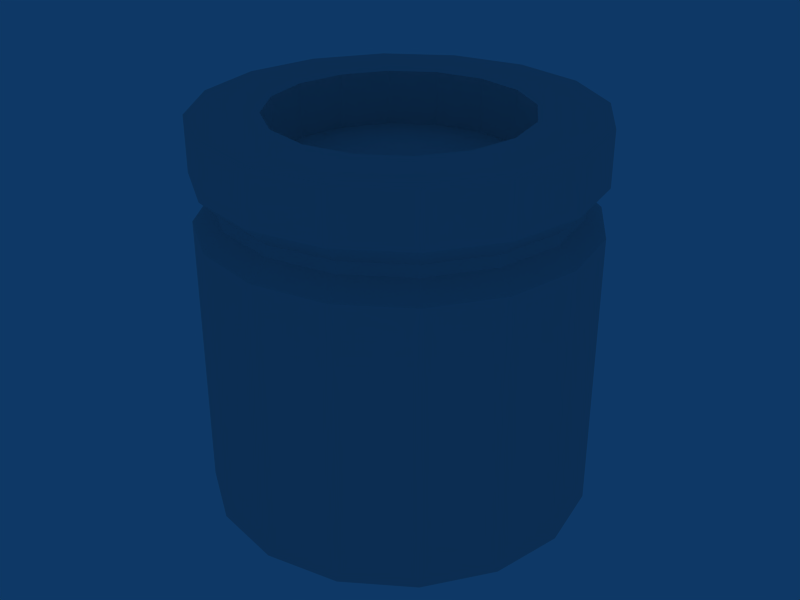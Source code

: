 # Source: p2_round_indented.blend  (saved by Blender 2.48.1; exported with 4.5.12 LTS)
import bpy
from mathutils import Matrix  # noqa: F401  (used for matrix-valued properties, if any)

bpy.ops.wm.read_factory_settings(use_empty=True)
scene = bpy.context.scene
scene.name = 'Scene'

# ---- collections
col_collection_1 = bpy.data.collections.new('Collection 1'); scene.collection.children.link(col_collection_1)

# ---- world
world_world = bpy.data.worlds.new('World'); scene.world = world_world
world_world.color = (0.05656, 0.2208, 0.4)
world_world.use_sun_shadow = False
world_world.sun_shadow_jitter_overblur = 0.0
world_world.cycles.sampling_method = 'MANUAL'
world_world.cycles.sample_map_resolution = 256

# ---- meshes
me_cube = bpy.data.meshes.new('Cube')
me_cube.from_pydata([(0.007071, 0.007071, -1.01), (0.009239, 0.003827, -1.01), (0.01, -4.371e-10, -1.01), (0.009239, -0.003827, -1.01), (0.007071, -0.007071, -1.01), (0.003827, -0.009239, -1.01), (1.51e-09, -0.01, -1.01), (-0.003827, -0.009239, -1.01), (-0.007071, -0.007071, -1.01), (-0.009239, -0.003827, -1.01), (-0.01, 1.192e-10, -1.01), (-0.009239, 0.003827, -1.01), (-0.007071, 0.007071, -1.01), (-0.003827, 0.009239, -1.01), (6.517e-09, 0.01, -1.01), (0.003827, 0.009239, -1.01), (0.007071, 0.007071, -0.99), (0.009239, 0.003827, -0.99), (0.01, -1.291e-08, -0.99), (0.009239, -0.003827, -0.99), (0.007071, -0.007071, -0.99), (0.003827, -0.009239, -0.99), (-1.931e-08, -0.01, -0.99), (-0.003827, -0.009239, -0.99), (-0.007071, -0.007071, -0.99), (-0.009239, -0.003827, -0.99), (-0.01, 2.571e-08, -0.99), (-0.009239, 0.003827, -0.99), (-0.007071, 0.007071, -0.99), (-0.003827, 0.009239, -0.99), (3.211e-08, 0.01, -0.99), (0.003827, 0.009239, -0.99), (0.0, 0.0, -1.01), (0.009239, 0.003827, -0.9953), (0.008315, 0.003444, -0.9944), (0.008315, 0.003444, -0.9938), (0.009239, 0.003827, -0.9928), (0.007071, 0.007071, -0.9953), (0.006364, 0.006364, -0.9944), (0.006364, 0.006364, -0.9938), (0.007071, 0.007071, -0.9928), (0.01, -2.933e-09, -0.9953), (0.009, -4.722e-09, -0.9944), (0.009, -6.968e-09, -0.9938), (0.01, -1.042e-08, -0.9928), (0.009239, -0.003827, -0.9953), (0.008315, -0.003444, -0.9944), (0.008315, -0.003444, -0.9938), (0.009239, -0.003827, -0.9928), (0.007071, -0.007071, -0.9953), (0.006364, -0.006364, -0.9944), (0.006364, -0.006364, -0.9938), (0.007071, -0.007071, -0.9928), (0.003827, -0.009239, -0.9953), (0.003444, -0.008315, -0.9944), (0.003444, -0.008315, -0.9938), (0.003827, -0.009239, -0.9928), (-2.654e-09, -0.01, -0.9953), (-5.907e-09, -0.009, -0.9944), (-9.655e-09, -0.009, -0.9938), (-1.515e-08, -0.01, -0.9928), (-0.003827, -0.009239, -0.9953), (-0.003444, -0.008315, -0.9944), (-0.003444, -0.008315, -0.9938), (-0.003827, -0.009239, -0.9928), (-0.007071, -0.007071, -0.9953), (-0.006364, -0.006364, -0.9944), (-0.006364, -0.006364, -0.9938), (-0.007071, -0.007071, -0.9928), (-0.009239, -0.003827, -0.9953), (-0.008315, -0.003444, -0.9944), (-0.008315, -0.003444, -0.9938), (-0.009239, -0.003827, -0.9928), (-0.01, 5.237e-09, -0.9953), (-0.009, 9.483e-09, -0.9944), (-0.009, 1.409e-08, -0.9938), (-0.01, 2.059e-08, -0.9928), (-0.009239, 0.003827, -0.9953), (-0.008315, 0.003444, -0.9944), (-0.008315, 0.003444, -0.9938), (-0.009239, 0.003827, -0.9928), (-0.007071, 0.007071, -0.9953), (-0.006364, 0.006364, -0.9944), (-0.006364, 0.006364, -0.9938), (-0.007071, 0.007071, -0.9928), (-0.003827, 0.009239, -0.9953), (-0.003444, 0.008315, -0.9944), (-0.003444, 0.008315, -0.9938), (-0.003827, 0.009239, -0.9928), (1.163e-08, 0.01, -0.9953), (1.531e-08, 0.009, -0.9944), (1.991e-08, 0.009, -0.9938), (2.699e-08, 0.01, -0.9928), (0.003827, 0.009239, -0.9953), (0.003444, 0.008315, -0.9944), (0.003444, 0.008315, -0.9938), (0.003827, 0.009239, -0.9928), (0.004596, 0.004596, -0.99), (0.006005, 0.002487, -0.99), (0.0065, -8.927e-09, -0.99), (0.006005, -0.002487, -0.99), (0.004596, -0.004596, -0.99), (0.002487, -0.006005, -0.99), (-1.29e-08, -0.0065, -0.99), (-0.002487, -0.006005, -0.99), (-0.004596, -0.004596, -0.99), (-0.006005, -0.002487, -0.99), (-0.0065, 1.618e-08, -0.99), (-0.006005, 0.002487, -0.99), (-0.004596, 0.004596, -0.99), (-0.002487, 0.006005, -0.99), (2.053e-08, 0.0065, -0.99), (0.002487, 0.006005, -0.99), (0.004596, 0.004596, -0.9928), (0.002487, 0.006005, -0.9928), (2.053e-08, 0.0065, -0.9928), (-0.002487, 0.006005, -0.9928), (-0.004596, 0.004596, -0.9928), (-0.006005, 0.002487, -0.9928), (-0.0065, 1.618e-08, -0.9928), (-0.006005, -0.002487, -0.9928), (-0.004596, -0.004596, -0.9928), (-0.002487, -0.006005, -0.9928), (-1.29e-08, -0.0065, -0.9928), (0.002487, -0.006005, -0.9928), (0.004596, -0.004596, -0.9928), (0.006005, -0.002487, -0.9928), (0.0065, -8.927e-09, -0.9928), (0.006005, 0.002487, -0.9928), (-6.854e-15, -1.285e-14, -0.9928)], [], [(32, 0, 1), (32, 1, 2), (32, 2, 3), (32, 3, 4), (32, 4, 5), (32, 5, 6), (32, 6, 7), (32, 7, 8), (32, 8, 9), (32, 9, 10), (32, 10, 11), (32, 11, 12), (32, 12, 13), (32, 13, 14), (32, 14, 15), (15, 0, 32), (0, 37, 33, 1), (37, 38, 34, 33), (38, 39, 35, 34), (39, 40, 36, 35), (40, 16, 17, 36), (1, 33, 41, 2), (33, 34, 42, 41), (34, 35, 43, 42), (35, 36, 44, 43), (36, 17, 18, 44), (2, 41, 45, 3), (41, 42, 46, 45), (42, 43, 47, 46), (43, 44, 48, 47), (44, 18, 19, 48), (3, 45, 49, 4), (45, 46, 50, 49), (46, 47, 51, 50), (47, 48, 52, 51), (48, 19, 20, 52), (4, 49, 53, 5), (49, 50, 54, 53), (50, 51, 55, 54), (51, 52, 56, 55), (52, 20, 21, 56), (5, 53, 57, 6), (53, 54, 58, 57), (54, 55, 59, 58), (55, 56, 60, 59), (56, 21, 22, 60), (6, 57, 61, 7), (57, 58, 62, 61), (58, 59, 63, 62), (59, 60, 64, 63), (60, 22, 23, 64), (7, 61, 65, 8), (61, 62, 66, 65), (62, 63, 67, 66), (63, 64, 68, 67), (64, 23, 24, 68), (8, 65, 69, 9), (65, 66, 70, 69), (66, 67, 71, 70), (67, 68, 72, 71), (68, 24, 25, 72), (9, 69, 73, 10), (69, 70, 74, 73), (70, 71, 75, 74), (71, 72, 76, 75), (72, 25, 26, 76), (10, 73, 77, 11), (73, 74, 78, 77), (74, 75, 79, 78), (75, 76, 80, 79), (76, 26, 27, 80), (11, 77, 81, 12), (77, 78, 82, 81), (78, 79, 83, 82), (79, 80, 84, 83), (80, 27, 28, 84), (12, 81, 85, 13), (81, 82, 86, 85), (82, 83, 87, 86), (83, 84, 88, 87), (84, 28, 29, 88), (13, 85, 89, 14), (85, 86, 90, 89), (86, 87, 91, 90), (87, 88, 92, 91), (88, 29, 30, 92), (14, 89, 93, 15), (89, 90, 94, 93), (90, 91, 95, 94), (91, 92, 96, 95), (92, 30, 31, 96), (16, 40, 96, 31), (40, 39, 95, 96), (39, 38, 94, 95), (38, 37, 93, 94), (37, 0, 15, 93), (16, 97, 98, 17), (17, 98, 99, 18), (18, 99, 100, 19), (19, 100, 101, 20), (20, 101, 102, 21), (21, 102, 103, 22), (22, 103, 104, 23), (23, 104, 105, 24), (24, 105, 106, 25), (25, 106, 107, 26), (26, 107, 108, 27), (27, 108, 109, 28), (28, 109, 110, 29), (29, 110, 111, 30), (30, 111, 112, 31), (31, 112, 97, 16), (97, 112, 114, 113), (112, 111, 115, 114), (111, 110, 116, 115), (110, 109, 117, 116), (109, 108, 118, 117), (108, 107, 119, 118), (107, 106, 120, 119), (106, 105, 121, 120), (105, 104, 122, 121), (104, 103, 123, 122), (103, 102, 124, 123), (102, 101, 125, 124), (101, 100, 126, 125), (100, 99, 127, 126), (99, 98, 128, 127), (98, 97, 113, 128), (114, 129, 113), (115, 129, 114), (116, 129, 115), (117, 129, 116), (118, 129, 117), (119, 129, 118), (120, 129, 119), (121, 129, 120), (122, 129, 121), (123, 129, 122), (124, 129, 123), (125, 129, 124), (126, 129, 125), (127, 129, 126), (128, 129, 127), (113, 129, 128)])
_uv = me_cube.uv_layers.new(name='UVTex')
_uv.uv.foreach_set('vector', [0.2482, 0.7533, 0.4197, 0.9248, 0.4723, 0.8461, 0.2482, 0.7533, 0.4723, 0.8461, 0.4907, 0.7533, 0.2482, 0.7533, 0.4907, 0.7533, 0.4723, 0.6605, 0.2482, 0.7533, 0.4723, 0.6605, 0.4197, 0.5818, 0.2482, 0.7533, 0.4197, 0.5818, 0.341, 0.5293, 0.2482, 0.7533, 0.341, 0.5293, 0.2482, 0.5108, 0.2482, 0.7533, 0.2482, 0.5108, 0.1554, 0.5293, 0.2482, 0.7533, 0.1554, 0.5293, 0.07676, 0.5818, 0.2482, 0.7533, 0.07676, 0.5818, 0.02419, 0.6605, 0.2482, 0.7533, 0.02419, 0.6605, 0.00573, 0.7533, 0.2482, 0.7533, 0.00573, 0.7533, 0.02419, 0.8461, 0.2482, 0.7533, 0.02419, 0.8461, 0.07676, 0.9248, 0.2482, 0.7533, 0.07676, 0.9248, 0.1554, 0.9773, 0.2482, 0.7533, 0.1554, 0.9773, 0.2482, 0.9958, 0.2482, 0.7533, 0.2482, 0.9958, 0.341, 0.9773, 0.341, 0.9773, 0.4197, 0.9248, 0.2482, 0.7533, 0.3623, 0.9812, 0.361, 0.5203, 0.4729, 0.5199, 0.4743, 0.9809, 0.009694, 0.8714, 0.009694, 0.7886, 0.1191, 0.7886, 0.1191, 0.8714, 0.01732, 0.4581, 0.01732, 0.4167, 0.1268, 0.4167, 0.1268, 0.4581, 0.009694, 0.7058, 0.009694, 0.623, 0.1191, 0.623, 0.1191, 0.7058, 0.009694, 0.623, 0.009694, 0.5402, 0.1191, 0.5402, 0.1191, 0.623, 0.03617, 0.9868, 0.03485, 0.5259, 0.1468, 0.5255, 0.1481, 0.9864, 0.1191, 0.8714, 0.1191, 0.7886, 0.2482, 0.7886, 0.2482, 0.8714, 0.1268, 0.4581, 0.1268, 0.4167, 0.2559, 0.4167, 0.2559, 0.4581, 0.1191, 0.7058, 0.1191, 0.623, 0.2482, 0.623, 0.2482, 0.7058, 0.1191, 0.623, 0.1191, 0.5402, 0.2482, 0.5402, 0.2482, 0.623, 0.1481, 0.9864, 0.1468, 0.5255, 0.2587, 0.5251, 0.26, 0.9861, 0.2482, 0.8714, 0.2482, 0.7886, 0.3773, 0.7886, 0.3773, 0.8714, 0.2559, 0.4581, 0.2559, 0.4167, 0.385, 0.4167, 0.385, 0.4581, 0.2482, 0.7058, 0.2482, 0.623, 0.3773, 0.623, 0.3773, 0.7058, 0.2482, 0.623, 0.2482, 0.5402, 0.3773, 0.5402, 0.3773, 0.623, 0.26, 0.9861, 0.2587, 0.5251, 0.3706, 0.5247, 0.372, 0.9857, 0.3773, 0.8714, 0.3773, 0.7886, 0.4868, 0.7886, 0.4868, 0.8714, 0.385, 0.4581, 0.385, 0.4167, 0.4944, 0.4167, 0.4944, 0.4581, 0.3773, 0.7058, 0.3773, 0.623, 0.4868, 0.623, 0.4868, 0.7058, 0.3773, 0.623, 0.3773, 0.5402, 0.4868, 0.5402, 0.4868, 0.623, 0.02352, 0.9917, 0.02223, 0.5307, 0.1342, 0.5303, 0.1354, 0.9913, 0.009694, 0.8714, 0.009694, 0.7886, 0.1191, 0.7886, 0.1191, 0.8714, 0.01732, 0.4581, 0.01732, 0.4167, 0.1268, 0.4167, 0.1268, 0.4581, 0.009694, 0.7058, 0.009694, 0.623, 0.1191, 0.623, 0.1191, 0.7058, 0.009694, 0.623, 0.009694, 0.5402, 0.1191, 0.5402, 0.1191, 0.623, 0.1354, 0.9913, 0.1342, 0.5303, 0.2461, 0.53, 0.2474, 0.9909, 0.1191, 0.8714, 0.1191, 0.7886, 0.2482, 0.7886, 0.2482, 0.8714, 0.1268, 0.4581, 0.1268, 0.4167, 0.2559, 0.4167, 0.2559, 0.4581, 0.1191, 0.7058, 0.1191, 0.623, 0.2482, 0.623, 0.2482, 0.7058, 0.1191, 0.623, 0.1191, 0.5402, 0.2482, 0.5402, 0.2482, 0.623, 0.2474, 0.9909, 0.2461, 0.53, 0.358, 0.5296, 0.3593, 0.9906, 0.2482, 0.8714, 0.2482, 0.7886, 0.3773, 0.7886, 0.3773, 0.8714, 0.2559, 0.4581, 0.2559, 0.4167, 0.385, 0.4167, 0.385, 0.4581, 0.2482, 0.7058, 0.2482, 0.623, 0.3773, 0.623, 0.3773, 0.7058, 0.2482, 0.623, 0.2482, 0.5402, 0.3773, 0.5402, 0.3773, 0.623, 0.3593, 0.9906, 0.358, 0.5296, 0.4699, 0.5292, 0.4712, 0.9902, 0.3773, 0.8714, 0.3773, 0.7886, 0.4868, 0.7886, 0.4868, 0.8714, 0.385, 0.4581, 0.385, 0.4167, 0.4944, 0.4167, 0.4944, 0.4581, 0.3773, 0.7058, 0.3773, 0.623, 0.4868, 0.623, 0.4868, 0.7058, 0.3773, 0.623, 0.3773, 0.5402, 0.4868, 0.5402, 0.4868, 0.623, 0.03016, 0.9902, 0.02887, 0.5292, 0.1408, 0.5288, 0.1421, 0.9898, 0.4868, 0.8714, 0.4868, 0.7886, 0.3773, 0.7886, 0.3773, 0.8714, 0.4944, 0.4581, 0.4944, 0.4167, 0.385, 0.4167, 0.385, 0.4581, 0.4868, 0.7058, 0.4868, 0.623, 0.3773, 0.623, 0.3773, 0.7058, 0.4868, 0.623, 0.4868, 0.5402, 0.3773, 0.5402, 0.3773, 0.623, 0.1421, 0.9898, 0.1408, 0.5288, 0.2527, 0.5285, 0.254, 0.9894, 0.3773, 0.8714, 0.3773, 0.7886, 0.2482, 0.7886, 0.2482, 0.8714, 0.385, 0.4581, 0.385, 0.4167, 0.2559, 0.4167, 0.2559, 0.4581, 0.3773, 0.7058, 0.3773, 0.623, 0.2482, 0.623, 0.2482, 0.7058, 0.3773, 0.623, 0.3773, 0.5402, 0.2482, 0.5402, 0.2482, 0.623, 0.254, 0.9894, 0.2527, 0.5285, 0.3646, 0.5281, 0.366, 0.9891, 0.2482, 0.8714, 0.2482, 0.7886, 0.1191, 0.7886, 0.1191, 0.8714, 0.2559, 0.4581, 0.2559, 0.4167, 0.1268, 0.4167, 0.1268, 0.4581, 0.2482, 0.7058, 0.2482, 0.623, 0.1191, 0.623, 0.1191, 0.7058, 0.2482, 0.623, 0.2482, 0.5402, 0.1191, 0.5402, 0.1191, 0.623, 0.366, 0.9891, 0.3646, 0.5281, 0.4766, 0.5277, 0.4779, 0.9887, 0.1191, 0.8714, 0.1191, 0.7886, 0.009692, 0.7886, 0.009693, 0.8714, 0.1268, 0.4581, 0.1268, 0.4167, 0.01732, 0.4167, 0.01732, 0.4581, 0.1191, 0.7058, 0.1191, 0.623, 0.009691, 0.623, 0.009691, 0.7058, 0.1191, 0.623, 0.1191, 0.5402, 0.00969, 0.5402, 0.009691, 0.623, 0.3766, 0.9857, 0.3752, 0.5247, 0.4872, 0.5244, 0.4885, 0.9853, 0.4868, 0.8714, 0.4868, 0.7886, 0.3773, 0.7886, 0.3773, 0.8714, 0.4944, 0.4581, 0.4944, 0.4167, 0.385, 0.4167, 0.385, 0.4581, 0.4868, 0.7058, 0.4868, 0.623, 0.3773, 0.623, 0.3773, 0.7058, 0.4868, 0.623, 0.4868, 0.5402, 0.3773, 0.5402, 0.3773, 0.623, 0.02655, 0.9824, 0.02524, 0.5214, 0.1372, 0.521, 0.1385, 0.982, 0.3773, 0.8714, 0.3773, 0.7886, 0.2482, 0.7886, 0.2482, 0.8714, 0.385, 0.4581, 0.385, 0.4167, 0.2559, 0.4167, 0.2559, 0.4581, 0.3773, 0.7058, 0.3773, 0.623, 0.2482, 0.623, 0.2482, 0.7058, 0.3773, 0.623, 0.3773, 0.5402, 0.2482, 0.5402, 0.2482, 0.623, 0.1385, 0.982, 0.1372, 0.521, 0.2491, 0.5207, 0.2504, 0.9816, 0.2482, 0.8714, 0.2482, 0.7886, 0.1191, 0.7886, 0.1191, 0.8714, 0.2559, 0.4581, 0.2559, 0.4167, 0.1268, 0.4167, 0.1268, 0.4581, 0.2482, 0.7058, 0.2482, 0.623, 0.1191, 0.623, 0.1191, 0.7058, 0.2482, 0.623, 0.2482, 0.5402, 0.1191, 0.5402, 0.1191, 0.623, 0.009694, 0.5402, 0.009694, 0.623, 0.1191, 0.623, 0.1191, 0.5402, 0.009694, 0.623, 0.009694, 0.7058, 0.1191, 0.7058, 0.1191, 0.623, 0.01732, 0.4167, 0.01732, 0.4581, 0.1268, 0.4581, 0.1268, 0.4167, 0.009694, 0.7886, 0.009694, 0.8714, 0.1191, 0.8714, 0.1191, 0.7886, 0.361, 0.5203, 0.3623, 0.9812, 0.2504, 0.9816, 0.2491, 0.5207, 0.4276, 0.926, 0.3657, 0.8641, 0.4009, 0.8114, 0.4818, 0.8449, 0.4818, 0.8449, 0.4009, 0.8114, 0.4133, 0.7492, 0.5008, 0.7492, 0.5008, 0.7492, 0.4133, 0.7492, 0.4009, 0.687, 0.4818, 0.6535, 0.4818, 0.6535, 0.4009, 0.687, 0.3657, 0.6343, 0.4276, 0.5724, 0.4276, 0.5724, 0.3657, 0.6343, 0.313, 0.5991, 0.3465, 0.5182, 0.3465, 0.5182, 0.313, 0.5991, 0.2508, 0.5867, 0.2508, 0.4992, 0.2508, 0.4992, 0.2508, 0.5867, 0.1886, 0.5991, 0.1551, 0.5182, 0.1551, 0.5182, 0.1886, 0.5991, 0.1359, 0.6343, 0.074, 0.5724, 0.074, 0.5724, 0.1359, 0.6343, 0.1007, 0.687, 0.01981, 0.6535, 0.01981, 0.6535, 0.1007, 0.687, 0.08828, 0.7492, 0.0007813, 0.7492, 0.0007813, 0.7492, 0.08828, 0.7492, 0.1007, 0.8114, 0.01981, 0.8449, 0.01981, 0.8449, 0.1007, 0.8114, 0.1359, 0.8641, 0.07401, 0.926, 0.07401, 0.926, 0.1359, 0.8641, 0.1886, 0.8993, 0.1551, 0.9802, 0.1551, 0.9802, 0.1886, 0.8993, 0.2508, 0.9117, 0.2508, 0.9992, 0.2508, 0.9992, 0.2508, 0.9117, 0.313, 0.8993, 0.3465, 0.9802, 0.3465, 0.9802, 0.313, 0.8993, 0.3657, 0.8641, 0.4276, 0.926, 0.397, 0.9414, 0.3322, 0.9414, 0.3322, 0.8424, 0.397, 0.8424, 0.3322, 0.9414, 0.2556, 0.9414, 0.2556, 0.8424, 0.3322, 0.8424, 0.2556, 0.9414, 0.1791, 0.9414, 0.1791, 0.8424, 0.2556, 0.8424, 0.1791, 0.9414, 0.1142, 0.9414, 0.1142, 0.8424, 0.1791, 0.8424, 0.1142, 0.9414, 0.07085, 0.9414, 0.07085, 0.8424, 0.1142, 0.8424, 0.07085, 0.9414, 0.01109, 0.9414, 0.01109, 0.8424, 0.07085, 0.8424, 0.01109, 0.9414, 0.07084, 0.9414, 0.07084, 0.8424, 0.01109, 0.8424, 0.07084, 0.9414, 0.1142, 0.9414, 0.1142, 0.8424, 0.07084, 0.8424, 0.1142, 0.9414, 0.1791, 0.9414, 0.1791, 0.8424, 0.1142, 0.8424, 0.1791, 0.9414, 0.2556, 0.9414, 0.2556, 0.8424, 0.1791, 0.8424, 0.2556, 0.9414, 0.3322, 0.9414, 0.3322, 0.8424, 0.2556, 0.8424, 0.3322, 0.9414, 0.397, 0.9414, 0.397, 0.8424, 0.3322, 0.8424, 0.397, 0.9414, 0.4404, 0.9414, 0.4404, 0.8424, 0.397, 0.8424, 0.4404, 0.9414, 0.49, 0.9414, 0.49, 0.8424, 0.4404, 0.8424, 0.49, 0.9414, 0.4404, 0.9414, 0.4404, 0.8424, 0.49, 0.8424, 0.4404, 0.9414, 0.397, 0.9414, 0.397, 0.8424, 0.4404, 0.8424, 0.3513, 0.4684, 0.2631, 0.2556, 0.426, 0.4185, 0.2631, 0.486, 0.2631, 0.2556, 0.3513, 0.4684, 0.175, 0.4684, 0.2631, 0.2556, 0.2631, 0.486, 0.1002, 0.4185, 0.2631, 0.2556, 0.175, 0.4684, 0.05029, 0.3438, 0.2631, 0.2556, 0.1002, 0.4185, 0.03276, 0.2556, 0.2631, 0.2556, 0.05029, 0.3438, 0.05029, 0.1674, 0.2631, 0.2556, 0.03276, 0.2556, 0.1002, 0.0927, 0.2631, 0.2556, 0.05029, 0.1674, 0.175, 0.04276, 0.2631, 0.2556, 0.1002, 0.0927, 0.2631, 0.02522, 0.2631, 0.2556, 0.175, 0.04276, 0.3513, 0.04276, 0.2631, 0.2556, 0.2631, 0.02522, 0.426, 0.0927, 0.2631, 0.2556, 0.3513, 0.04276, 0.476, 0.1674, 0.2631, 0.2556, 0.426, 0.0927, 0.4935, 0.2556, 0.2631, 0.2556, 0.476, 0.1674, 0.476, 0.3438, 0.2631, 0.2556, 0.4935, 0.2556, 0.426, 0.4185, 0.2631, 0.2556, 0.476, 0.3438])
me_cube.use_remesh_preserve_volume = False
me_cube.use_remesh_preserve_attributes = False
me_cube.use_mirror_vertex_groups = False
me_cube.update()

# ---- objects
ob_cube = bpy.data.objects.new('Cube', me_cube)

# ---- transforms, parenting, visibility, modifiers, constraints
ob_cube.location = (0.0, 0.0, 101.0)
ob_cube.scale = (100.0, 100.0, 100.0)
ob_cube.lock_rotations_4d = False
ob_cube.empty_display_type = 'ARROWS'
ob_cube.lineart.crease_threshold = 0.0

# ---- collection membership
col_collection_1.objects.link(ob_cube)

# ---- scene / render settings (as saved in the file)
scene.frame_start = 1; scene.frame_end = 250; scene.frame_set(1)
scene.render.engine = 'BLENDER_EEVEE_NEXT'
scene.render.image_settings.file_format = 'JPEG'
scene.render.image_settings.color_mode = 'RGB'
scene.render.image_settings.compression = 90
scene.render.resolution_x = 800
scene.render.resolution_y = 600
scene.render.pixel_aspect_x = 100.0
scene.render.pixel_aspect_y = 100.0
scene.render.fps = 25
scene.render.dither_intensity = 0.0
scene.render.use_compositing = False
scene.render.use_sequencer = False
scene.render.bake_margin = 2
scene.render.bake_bias = 0.0
scene.render.use_stamp_time = False
scene.render.use_stamp_date = False
scene.render.use_stamp_frame = False
scene.render.use_stamp_camera = False
scene.render.use_stamp_scene = False
scene.render.use_stamp_filename = False
scene.render.use_stamp_render_time = False
scene.render.stamp_font_size = 0
scene.cycles.use_denoising = False
scene.cycles.samples = 10
scene.cycles.sampling_pattern = 'TABULATED_SOBOL'
scene.cycles.light_sampling_threshold = 0.0
scene.cycles.use_adaptive_sampling = False
scene.cycles.use_light_tree = False
scene.cycles.blur_glossy = 0.0
scene.cycles.volume_bounces = 1
scene.cycles.pixel_filter_type = 'GAUSSIAN'
scene.cycles.sample_clamp_indirect = 0.0
scene.view_settings.view_transform = 'Raw'
bpy.context.view_layer.update()

# ---- added for rendering (the .blend has no active camera): camera
cam_auto = bpy.data.cameras.new('AutoCamera')
cam_auto.lens = 50.0
cam_auto.sensor_width = 36.0
cam_auto.clip_end = 1000.0
ob_auto_camera = bpy.data.objects.new('AutoCamera', cam_auto)
scene.collection.objects.link(ob_auto_camera)
ob_auto_camera.location = (3.20507, -3.84609, 3.56406)
ob_auto_camera.rotation_euler = (1.09748, -7.21219e-08, 0.694738)
scene.camera = ob_auto_camera
bpy.context.view_layer.update()
